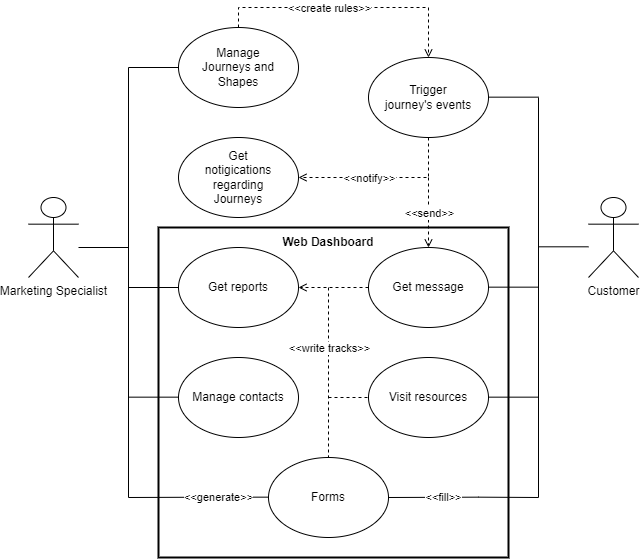

The diagram above was exported from draw.io. Its source (the exported page's mxGraphModel, read from the mxfile embedded in the PNG):
<mxGraphModel dx="880" dy="476" grid="1" gridSize="10" guides="1" tooltips="1" connect="1" arrows="1" fold="1" page="1" pageScale="1" pageWidth="827" pageHeight="1169" background="#ffffff" math="0" shadow="0">
  <root>
    <mxCell id="0" />
    <mxCell id="1" parent="0" />
    <mxCell id="jnlS--6LzFjAkskengpU-27" value="" style="rounded=0;whiteSpace=wrap;html=1;fillColor=none;strokeWidth=2;" vertex="1" parent="1">
      <mxGeometry x="170" y="330" width="350" height="330" as="geometry" />
    </mxCell>
    <mxCell id="jnlS--6LzFjAkskengpU-1" value="Marketing Specialist" style="shape=umlActor;verticalLabelPosition=bottom;verticalAlign=top;html=1;outlineConnect=0;" vertex="1" parent="1">
      <mxGeometry x="40" y="300" width="50" height="80" as="geometry" />
    </mxCell>
    <mxCell id="jnlS--6LzFjAkskengpU-2" value="Customer" style="shape=umlActor;verticalLabelPosition=bottom;verticalAlign=top;html=1;outlineConnect=0;" vertex="1" parent="1">
      <mxGeometry x="600" y="300" width="50" height="80" as="geometry" />
    </mxCell>
    <mxCell id="jnlS--6LzFjAkskengpU-3" value="Manage&lt;br&gt;Journeys and&lt;br&gt;Shapes" style="ellipse;whiteSpace=wrap;html=1;" vertex="1" parent="1">
      <mxGeometry x="190" y="130" width="120" height="80" as="geometry" />
    </mxCell>
    <mxCell id="jnlS--6LzFjAkskengpU-4" value="Trigger&lt;br&gt;journey's events" style="ellipse;whiteSpace=wrap;html=1;" vertex="1" parent="1">
      <mxGeometry x="380" y="160" width="120" height="80" as="geometry" />
    </mxCell>
    <mxCell id="jnlS--6LzFjAkskengpU-5" value="Get&lt;br&gt;notigications&lt;br&gt;regarding&lt;br&gt;Journeys" style="ellipse;whiteSpace=wrap;html=1;" vertex="1" parent="1">
      <mxGeometry x="190" y="240" width="120" height="80" as="geometry" />
    </mxCell>
    <mxCell id="jnlS--6LzFjAkskengpU-6" value="" style="endArrow=open;html=1;rounded=0;exitX=0.5;exitY=0;exitDx=0;exitDy=0;entryX=0.5;entryY=0;entryDx=0;entryDy=0;dashed=1;endFill=0;" edge="1" parent="1" source="jnlS--6LzFjAkskengpU-3" target="jnlS--6LzFjAkskengpU-4">
      <mxGeometry relative="1" as="geometry">
        <mxPoint x="280" y="240" as="sourcePoint" />
        <mxPoint x="380" y="240" as="targetPoint" />
        <Array as="points">
          <mxPoint x="250" y="110" />
          <mxPoint x="440" y="110" />
        </Array>
      </mxGeometry>
    </mxCell>
    <mxCell id="jnlS--6LzFjAkskengpU-7" value="&amp;lt;&amp;lt;create rules&amp;gt;&amp;gt;" style="edgeLabel;resizable=0;html=1;align=center;verticalAlign=middle;" connectable="0" vertex="1" parent="jnlS--6LzFjAkskengpU-6">
      <mxGeometry relative="1" as="geometry">
        <mxPoint x="-20" as="offset" />
      </mxGeometry>
    </mxCell>
    <mxCell id="jnlS--6LzFjAkskengpU-8" value="" style="endArrow=open;html=1;rounded=0;exitX=0.5;exitY=1;exitDx=0;exitDy=0;entryX=1;entryY=0.5;entryDx=0;entryDy=0;edgeStyle=elbowEdgeStyle;dashed=1;endFill=0;" edge="1" parent="1" source="jnlS--6LzFjAkskengpU-4" target="jnlS--6LzFjAkskengpU-5">
      <mxGeometry relative="1" as="geometry">
        <mxPoint x="280" y="240" as="sourcePoint" />
        <mxPoint x="380" y="240" as="targetPoint" />
        <Array as="points">
          <mxPoint x="440" y="260" />
        </Array>
      </mxGeometry>
    </mxCell>
    <mxCell id="jnlS--6LzFjAkskengpU-9" value="&amp;lt;&amp;lt;notify&amp;gt;&amp;gt;" style="edgeLabel;resizable=0;html=1;align=center;verticalAlign=middle;" connectable="0" vertex="1" parent="jnlS--6LzFjAkskengpU-8">
      <mxGeometry relative="1" as="geometry">
        <mxPoint x="-15" as="offset" />
      </mxGeometry>
    </mxCell>
    <mxCell id="jnlS--6LzFjAkskengpU-14" value="" style="edgeStyle=orthogonalEdgeStyle;rounded=0;orthogonalLoop=1;jettySize=auto;html=1;endArrow=open;dashed=1;endFill=0;" edge="1" parent="1" source="jnlS--6LzFjAkskengpU-10" target="jnlS--6LzFjAkskengpU-11">
      <mxGeometry relative="1" as="geometry" />
    </mxCell>
    <mxCell id="jnlS--6LzFjAkskengpU-10" value="Get message" style="ellipse;whiteSpace=wrap;html=1;" vertex="1" parent="1">
      <mxGeometry x="380" y="350" width="120" height="80" as="geometry" />
    </mxCell>
    <mxCell id="jnlS--6LzFjAkskengpU-11" value="Get reports" style="ellipse;whiteSpace=wrap;html=1;" vertex="1" parent="1">
      <mxGeometry x="190" y="350" width="120" height="80" as="geometry" />
    </mxCell>
    <mxCell id="jnlS--6LzFjAkskengpU-12" value="" style="endArrow=open;html=1;rounded=0;entryX=0.5;entryY=0;entryDx=0;entryDy=0;dashed=1;endFill=0;" edge="1" parent="1" target="jnlS--6LzFjAkskengpU-10">
      <mxGeometry relative="1" as="geometry">
        <mxPoint x="440" y="280" as="sourcePoint" />
        <mxPoint x="380" y="240" as="targetPoint" />
      </mxGeometry>
    </mxCell>
    <mxCell id="jnlS--6LzFjAkskengpU-13" value="&amp;lt;&amp;lt;send&amp;gt;&amp;gt;" style="edgeLabel;resizable=0;html=1;align=center;verticalAlign=middle;" connectable="0" vertex="1" parent="jnlS--6LzFjAkskengpU-12">
      <mxGeometry relative="1" as="geometry" />
    </mxCell>
    <mxCell id="jnlS--6LzFjAkskengpU-15" value="Manage contacts" style="ellipse;whiteSpace=wrap;html=1;" vertex="1" parent="1">
      <mxGeometry x="190" y="460" width="120" height="80" as="geometry" />
    </mxCell>
    <mxCell id="jnlS--6LzFjAkskengpU-16" value="Visit resources" style="ellipse;whiteSpace=wrap;html=1;" vertex="1" parent="1">
      <mxGeometry x="380" y="460" width="120" height="80" as="geometry" />
    </mxCell>
    <mxCell id="jnlS--6LzFjAkskengpU-17" value="Forms" style="ellipse;whiteSpace=wrap;html=1;" vertex="1" parent="1">
      <mxGeometry x="280" y="560" width="120" height="80" as="geometry" />
    </mxCell>
    <mxCell id="jnlS--6LzFjAkskengpU-18" value="" style="endArrow=none;html=1;rounded=0;entryX=0.5;entryY=0;entryDx=0;entryDy=0;endFill=0;dashed=1;" edge="1" parent="1" target="jnlS--6LzFjAkskengpU-17">
      <mxGeometry relative="1" as="geometry">
        <mxPoint x="340" y="390" as="sourcePoint" />
        <mxPoint x="380" y="510" as="targetPoint" />
      </mxGeometry>
    </mxCell>
    <mxCell id="jnlS--6LzFjAkskengpU-19" value="&amp;lt;&amp;lt;write tracks&amp;gt;&amp;gt;" style="edgeLabel;resizable=0;html=1;align=center;verticalAlign=middle;" connectable="0" vertex="1" parent="jnlS--6LzFjAkskengpU-18">
      <mxGeometry relative="1" as="geometry">
        <mxPoint y="-25" as="offset" />
      </mxGeometry>
    </mxCell>
    <mxCell id="jnlS--6LzFjAkskengpU-21" value="" style="endArrow=none;dashed=1;html=1;rounded=0;entryX=0;entryY=0.5;entryDx=0;entryDy=0;" edge="1" parent="1" target="jnlS--6LzFjAkskengpU-16">
      <mxGeometry width="50" height="50" relative="1" as="geometry">
        <mxPoint x="340" y="500" as="sourcePoint" />
        <mxPoint x="350" y="490" as="targetPoint" />
      </mxGeometry>
    </mxCell>
    <mxCell id="jnlS--6LzFjAkskengpU-22" value="" style="endArrow=none;html=1;rounded=0;endFill=0;" edge="1" parent="1">
      <mxGeometry relative="1" as="geometry">
        <mxPoint x="140" y="600" as="sourcePoint" />
        <mxPoint x="280" y="599.66" as="targetPoint" />
        <Array as="points">
          <mxPoint x="230" y="599.66" />
        </Array>
      </mxGeometry>
    </mxCell>
    <mxCell id="jnlS--6LzFjAkskengpU-23" value="&amp;lt;&amp;lt;generate&amp;gt;&amp;gt;" style="edgeLabel;resizable=0;html=1;align=center;verticalAlign=middle;" connectable="0" vertex="1" parent="jnlS--6LzFjAkskengpU-22">
      <mxGeometry relative="1" as="geometry">
        <mxPoint x="20" as="offset" />
      </mxGeometry>
    </mxCell>
    <mxCell id="jnlS--6LzFjAkskengpU-24" value="" style="endArrow=none;html=1;rounded=0;endFill=0;" edge="1" parent="1">
      <mxGeometry relative="1" as="geometry">
        <mxPoint x="400" y="600" as="sourcePoint" />
        <mxPoint x="550" y="600" as="targetPoint" />
        <Array as="points">
          <mxPoint x="490" y="599.66" />
        </Array>
      </mxGeometry>
    </mxCell>
    <mxCell id="jnlS--6LzFjAkskengpU-25" value="&amp;lt;&amp;lt;fill&amp;gt;&amp;gt;" style="edgeLabel;resizable=0;html=1;align=center;verticalAlign=middle;" connectable="0" vertex="1" parent="jnlS--6LzFjAkskengpU-24">
      <mxGeometry relative="1" as="geometry">
        <mxPoint x="-20" as="offset" />
      </mxGeometry>
    </mxCell>
    <mxCell id="jnlS--6LzFjAkskengpU-28" value="Web Dashboard" style="text;html=1;strokeColor=none;fillColor=none;align=center;verticalAlign=middle;whiteSpace=wrap;rounded=0;fontStyle=1" vertex="1" parent="1">
      <mxGeometry x="290" y="330" width="100" height="30" as="geometry" />
    </mxCell>
    <mxCell id="jnlS--6LzFjAkskengpU-29" value="" style="endArrow=none;html=1;rounded=0;" edge="1" parent="1">
      <mxGeometry width="50" height="50" relative="1" as="geometry">
        <mxPoint x="140" y="600" as="sourcePoint" />
        <mxPoint x="140" y="170" as="targetPoint" />
      </mxGeometry>
    </mxCell>
    <mxCell id="jnlS--6LzFjAkskengpU-30" value="" style="endArrow=none;html=1;rounded=0;entryX=0;entryY=0.5;entryDx=0;entryDy=0;" edge="1" parent="1" target="jnlS--6LzFjAkskengpU-3">
      <mxGeometry width="50" height="50" relative="1" as="geometry">
        <mxPoint x="140" y="170" as="sourcePoint" />
        <mxPoint x="350" y="300" as="targetPoint" />
      </mxGeometry>
    </mxCell>
    <mxCell id="jnlS--6LzFjAkskengpU-31" value="" style="endArrow=none;html=1;rounded=0;entryX=0;entryY=0.5;entryDx=0;entryDy=0;" edge="1" parent="1">
      <mxGeometry width="50" height="50" relative="1" as="geometry">
        <mxPoint x="500" y="199.66" as="sourcePoint" />
        <mxPoint x="550" y="199.66" as="targetPoint" />
      </mxGeometry>
    </mxCell>
    <mxCell id="jnlS--6LzFjAkskengpU-32" value="" style="endArrow=none;html=1;rounded=0;" edge="1" parent="1">
      <mxGeometry width="50" height="50" relative="1" as="geometry">
        <mxPoint x="550" y="600" as="sourcePoint" />
        <mxPoint x="550" y="200" as="targetPoint" />
      </mxGeometry>
    </mxCell>
    <mxCell id="jnlS--6LzFjAkskengpU-34" value="" style="endArrow=none;html=1;rounded=0;" edge="1" parent="1">
      <mxGeometry width="50" height="50" relative="1" as="geometry">
        <mxPoint x="90" y="350" as="sourcePoint" />
        <mxPoint x="140" y="350" as="targetPoint" />
      </mxGeometry>
    </mxCell>
    <mxCell id="jnlS--6LzFjAkskengpU-36" value="" style="endArrow=none;html=1;rounded=0;" edge="1" parent="1">
      <mxGeometry width="50" height="50" relative="1" as="geometry">
        <mxPoint x="550" y="349.31" as="sourcePoint" />
        <mxPoint x="600" y="349.31" as="targetPoint" />
      </mxGeometry>
    </mxCell>
    <mxCell id="jnlS--6LzFjAkskengpU-37" value="" style="endArrow=none;html=1;rounded=0;exitX=0;exitY=0.5;exitDx=0;exitDy=0;" edge="1" parent="1" source="jnlS--6LzFjAkskengpU-11">
      <mxGeometry width="50" height="50" relative="1" as="geometry">
        <mxPoint x="300" y="320" as="sourcePoint" />
        <mxPoint x="140" y="390" as="targetPoint" />
      </mxGeometry>
    </mxCell>
    <mxCell id="jnlS--6LzFjAkskengpU-38" value="" style="endArrow=none;html=1;rounded=0;exitX=0;exitY=0.5;exitDx=0;exitDy=0;" edge="1" parent="1">
      <mxGeometry width="50" height="50" relative="1" as="geometry">
        <mxPoint x="190" y="499.65999999999997" as="sourcePoint" />
        <mxPoint x="140" y="499.65999999999997" as="targetPoint" />
      </mxGeometry>
    </mxCell>
    <mxCell id="jnlS--6LzFjAkskengpU-39" value="" style="endArrow=none;html=1;rounded=0;exitX=0;exitY=0.5;exitDx=0;exitDy=0;" edge="1" parent="1">
      <mxGeometry width="50" height="50" relative="1" as="geometry">
        <mxPoint x="550" y="389.66" as="sourcePoint" />
        <mxPoint x="500" y="389.66" as="targetPoint" />
      </mxGeometry>
    </mxCell>
    <mxCell id="jnlS--6LzFjAkskengpU-40" value="" style="endArrow=none;html=1;rounded=0;exitX=0;exitY=0.5;exitDx=0;exitDy=0;" edge="1" parent="1">
      <mxGeometry width="50" height="50" relative="1" as="geometry">
        <mxPoint x="550" y="499.65999999999997" as="sourcePoint" />
        <mxPoint x="500" y="499.65999999999997" as="targetPoint" />
      </mxGeometry>
    </mxCell>
  </root>
</mxGraphModel>